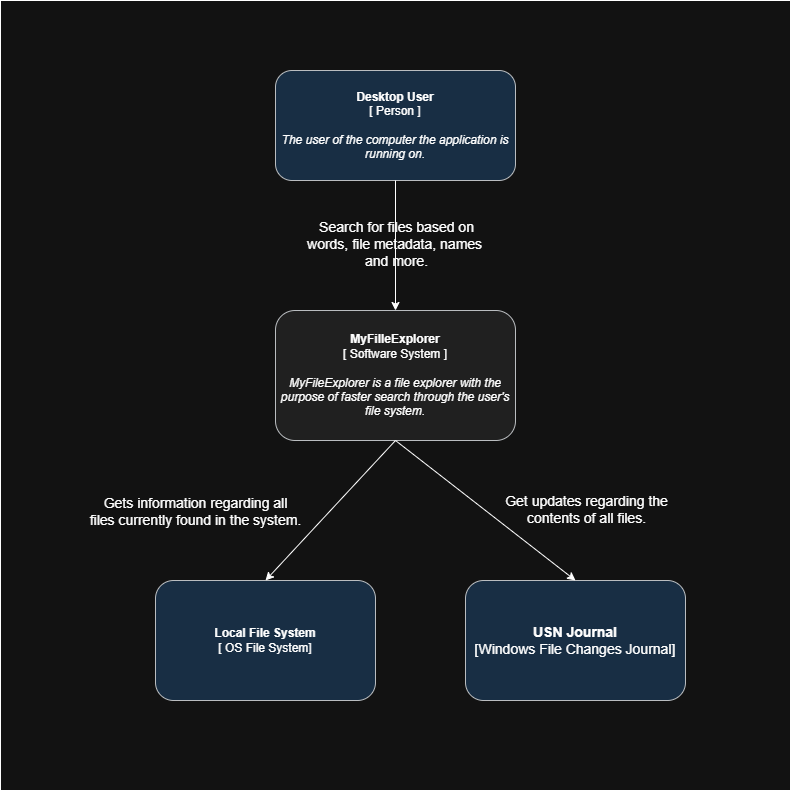

The diagram above was exported from draw.io. Its source (the exported page's mxGraphModel, read from the mxfile embedded in the PNG):
<mxGraphModel dx="2676" dy="1849" grid="1" gridSize="10" guides="1" tooltips="1" connect="1" arrows="1" fold="1" page="1" pageScale="1" pageWidth="850" pageHeight="1100" math="0" shadow="0">
  <root>
    <mxCell id="0" />
    <mxCell id="1" parent="0" />
    <mxCell id="5" value="" style="whiteSpace=wrap;html=1;aspect=fixed;" parent="1" vertex="1">
      <mxGeometry x="-145" y="-20" width="790" height="790" as="geometry" />
    </mxCell>
    <mxCell id="ftyzSwXF0QH7UMBQsC2A-1" value="&lt;b&gt;MyFilleExplorer&lt;/b&gt;&lt;div&gt;[ Software System ]&lt;/div&gt;&lt;div&gt;&lt;br&gt;&lt;/div&gt;&lt;div&gt;&lt;i&gt;MyFileExplorer is a file explorer with the purpose of faster search through the user's file system.&lt;/i&gt;&lt;/div&gt;" style="rounded=1;whiteSpace=wrap;html=1;fillColor=#eeeeee;strokeColor=#36393d;" parent="1" vertex="1">
      <mxGeometry x="130" y="290" width="240" height="130" as="geometry" />
    </mxCell>
    <mxCell id="ftyzSwXF0QH7UMBQsC2A-2" value="&lt;b&gt;Desktop User&lt;br&gt;&lt;/b&gt;&lt;div&gt;[ Person ]&lt;/div&gt;&lt;div&gt;&lt;br&gt;&lt;/div&gt;&lt;div&gt;&lt;i&gt;The user of the computer the application is running on.&lt;/i&gt;&lt;/div&gt;" style="rounded=1;whiteSpace=wrap;html=1;fillColor=#cce5ff;strokeColor=#36393d;" parent="1" vertex="1">
      <mxGeometry x="130" y="50" width="240" height="110" as="geometry" />
    </mxCell>
    <mxCell id="ftyzSwXF0QH7UMBQsC2A-3" value="" style="endArrow=classic;html=1;rounded=0;exitX=0.5;exitY=1;exitDx=0;exitDy=0;entryX=0.5;entryY=0;entryDx=0;entryDy=0;" parent="1" source="ftyzSwXF0QH7UMBQsC2A-2" target="ftyzSwXF0QH7UMBQsC2A-1" edge="1">
      <mxGeometry width="50" height="50" relative="1" as="geometry">
        <mxPoint x="370" y="350" as="sourcePoint" />
        <mxPoint x="420" y="300" as="targetPoint" />
      </mxGeometry>
    </mxCell>
    <mxCell id="ftyzSwXF0QH7UMBQsC2A-4" value="Search for files based on&lt;div style=&quot;font-size: 14px;&quot;&gt;words, file metadata, names&amp;nbsp;&lt;/div&gt;&lt;div style=&quot;font-size: 14px;&quot;&gt;and more.&lt;/div&gt;" style="edgeLabel;html=1;align=center;verticalAlign=middle;resizable=0;points=[];fontSize=14;labelBackgroundColor=none;" parent="ftyzSwXF0QH7UMBQsC2A-3" vertex="1" connectable="0">
      <mxGeometry x="-0.0114" relative="1" as="geometry">
        <mxPoint as="offset" />
      </mxGeometry>
    </mxCell>
    <mxCell id="ftyzSwXF0QH7UMBQsC2A-5" value="&lt;b&gt;Local File System&lt;br&gt;&lt;/b&gt;&lt;div&gt;[ OS File System]&lt;/div&gt;" style="rounded=1;whiteSpace=wrap;html=1;fillColor=#cce5ff;strokeColor=#36393d;" parent="1" vertex="1">
      <mxGeometry x="10" y="560" width="220" height="120" as="geometry" />
    </mxCell>
    <mxCell id="ftyzSwXF0QH7UMBQsC2A-6" value="" style="endArrow=classic;html=1;rounded=0;exitX=0.5;exitY=1;exitDx=0;exitDy=0;entryX=0.5;entryY=0;entryDx=0;entryDy=0;" parent="1" source="ftyzSwXF0QH7UMBQsC2A-1" target="ftyzSwXF0QH7UMBQsC2A-5" edge="1">
      <mxGeometry width="50" height="50" relative="1" as="geometry">
        <mxPoint x="350" y="620" as="sourcePoint" />
        <mxPoint x="400" y="570" as="targetPoint" />
      </mxGeometry>
    </mxCell>
    <mxCell id="ftyzSwXF0QH7UMBQsC2A-7" value="Gets information regarding all&lt;div style=&quot;font-size: 14px;&quot;&gt;files currently found in the system.&lt;/div&gt;" style="edgeLabel;html=1;align=center;verticalAlign=middle;resizable=0;points=[];labelBackgroundColor=none;fontSize=14;" parent="ftyzSwXF0QH7UMBQsC2A-6" vertex="1" connectable="0">
      <mxGeometry x="-0.0174" y="3" relative="1" as="geometry">
        <mxPoint x="-139" as="offset" />
      </mxGeometry>
    </mxCell>
    <mxCell id="2" value="&lt;span style=&quot;font-size: 14px; background-color: initial;&quot;&gt;&lt;b&gt;USN Journal&lt;br&gt;&lt;/b&gt;[Windows File Changes Journal]&lt;/span&gt;" style="rounded=1;whiteSpace=wrap;html=1;fillColor=#cce5ff;strokeColor=#36393d;" parent="1" vertex="1">
      <mxGeometry x="320" y="560" width="220" height="120" as="geometry" />
    </mxCell>
    <mxCell id="3" value="" style="endArrow=classic;html=1;rounded=0;exitX=0.5;exitY=1;exitDx=0;exitDy=0;entryX=0.5;entryY=0;entryDx=0;entryDy=0;" parent="1" source="ftyzSwXF0QH7UMBQsC2A-1" target="2" edge="1">
      <mxGeometry width="50" height="50" relative="1" as="geometry">
        <mxPoint x="260" y="360" as="sourcePoint" />
        <mxPoint x="430" y="540" as="targetPoint" />
      </mxGeometry>
    </mxCell>
    <mxCell id="4" value="Get updates regarding the&lt;br style=&quot;font-size: 14px;&quot;&gt;contents of all files." style="edgeLabel;html=1;align=center;verticalAlign=middle;resizable=0;points=[];labelBackgroundColor=none;fontSize=14;" parent="3" vertex="1" connectable="0">
      <mxGeometry x="0.0154" y="3" relative="1" as="geometry">
        <mxPoint x="97" y="-1" as="offset" />
      </mxGeometry>
    </mxCell>
  </root>
</mxGraphModel>